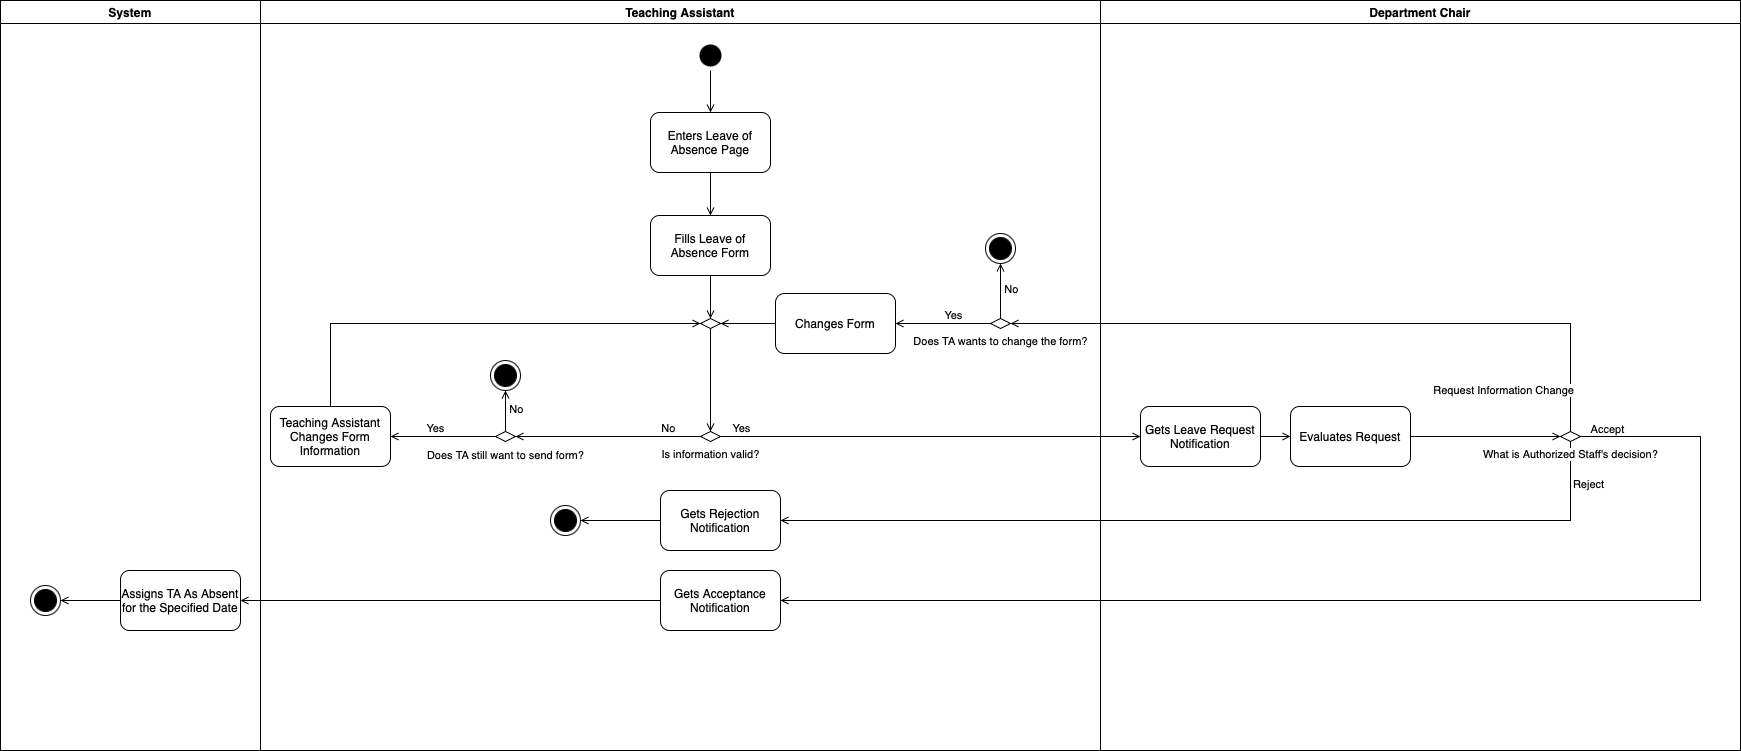

The diagram above was exported from draw.io. Its source (the exported page's mxGraphModel, read from the mxfile embedded in the PNG):
<mxGraphModel dx="1026" dy="772" grid="1" gridSize="10" guides="1" tooltips="1" connect="1" arrows="1" fold="1" page="1" pageScale="1" pageWidth="1169" pageHeight="826" background="none" math="0" shadow="0">
  <root>
    <mxCell id="0" />
    <mxCell id="1" parent="0" />
    <mxCell id="hakPV34hJCcf_OAIk1rY-93" value="" style="endArrow=open;html=1;rounded=0;endFill=0;exitX=0.5;exitY=1;exitDx=0;exitDy=0;labelPosition=left;verticalLabelPosition=middle;align=right;verticalAlign=middle;spacingLeft=-3;entryX=1;entryY=0.5;entryDx=0;entryDy=0;" parent="1" source="hakPV34hJCcf_OAIk1rY-83" target="hakPV34hJCcf_OAIk1rY-92" edge="1">
      <mxGeometry width="50" height="50" relative="1" as="geometry">
        <mxPoint x="1890" y="479" as="sourcePoint" />
        <mxPoint x="1890" y="401" as="targetPoint" />
        <Array as="points">
          <mxPoint x="1880" y="558" />
        </Array>
      </mxGeometry>
    </mxCell>
    <mxCell id="hakPV34hJCcf_OAIk1rY-96" value="Reject" style="edgeLabel;html=1;align=left;verticalAlign=middle;resizable=0;points=[];labelPosition=right;verticalLabelPosition=middle;" parent="hakPV34hJCcf_OAIk1rY-93" connectable="0" vertex="1">
      <mxGeometry x="-0.9029" y="1" relative="1" as="geometry">
        <mxPoint as="offset" />
      </mxGeometry>
    </mxCell>
    <mxCell id="5" value="" style="ellipse;shape=startState;fillColor=#000000;strokeColor=none;" parent="1" vertex="1">
      <mxGeometry x="1005" y="78" width="30" height="30" as="geometry" />
    </mxCell>
    <mxCell id="hakPV34hJCcf_OAIk1rY-42" value="Enters Leave of Absence Page" style="rounded=1;whiteSpace=wrap;html=1;" parent="1" vertex="1">
      <mxGeometry x="960" y="150" width="120" height="60" as="geometry" />
    </mxCell>
    <mxCell id="hakPV34hJCcf_OAIk1rY-44" value="" style="endArrow=open;html=1;rounded=0;endFill=0;entryX=0.5;entryY=0;entryDx=0;entryDy=0;" parent="1" source="5" target="hakPV34hJCcf_OAIk1rY-42" edge="1">
      <mxGeometry width="50" height="50" relative="1" as="geometry">
        <mxPoint x="1110.5" y="290" as="sourcePoint" />
        <mxPoint x="1160.5" y="240" as="targetPoint" />
      </mxGeometry>
    </mxCell>
    <mxCell id="hakPV34hJCcf_OAIk1rY-45" value="Fills Leave of Absence Form" style="rounded=1;whiteSpace=wrap;html=1;" parent="1" vertex="1">
      <mxGeometry x="960" y="253" width="120" height="60" as="geometry" />
    </mxCell>
    <mxCell id="hakPV34hJCcf_OAIk1rY-46" value="" style="rhombus;whiteSpace=wrap;html=1;" parent="1" vertex="1">
      <mxGeometry x="1010" y="356" width="20" height="10" as="geometry" />
    </mxCell>
    <mxCell id="hakPV34hJCcf_OAIk1rY-47" value="" style="endArrow=open;html=1;rounded=0;endFill=0;entryX=0.5;entryY=0;entryDx=0;entryDy=0;exitX=0.5;exitY=1;exitDx=0;exitDy=0;" parent="1" source="hakPV34hJCcf_OAIk1rY-42" target="hakPV34hJCcf_OAIk1rY-45" edge="1">
      <mxGeometry width="50" height="50" relative="1" as="geometry">
        <mxPoint x="1065" y="226" as="sourcePoint" />
        <mxPoint x="1065" y="268" as="targetPoint" />
      </mxGeometry>
    </mxCell>
    <mxCell id="hakPV34hJCcf_OAIk1rY-48" value="" style="endArrow=open;html=1;rounded=0;endFill=0;entryX=0.5;entryY=0;entryDx=0;entryDy=0;exitX=0.5;exitY=1;exitDx=0;exitDy=0;" parent="1" source="hakPV34hJCcf_OAIk1rY-45" target="hakPV34hJCcf_OAIk1rY-46" edge="1">
      <mxGeometry width="50" height="50" relative="1" as="geometry">
        <mxPoint x="1060" y="328" as="sourcePoint" />
        <mxPoint x="1060" y="370" as="targetPoint" />
      </mxGeometry>
    </mxCell>
    <mxCell id="hakPV34hJCcf_OAIk1rY-49" value="Is information valid?" style="rhombus;html=1;labelPosition=center;verticalLabelPosition=bottom;align=center;verticalAlign=top;fontSize=11;" parent="1" vertex="1">
      <mxGeometry x="1010" y="469" width="20" height="10" as="geometry" />
    </mxCell>
    <mxCell id="hakPV34hJCcf_OAIk1rY-50" value="" style="endArrow=open;html=1;rounded=0;endFill=0;entryX=0.5;entryY=0;entryDx=0;entryDy=0;exitX=0.5;exitY=1;exitDx=0;exitDy=0;" parent="1" source="hakPV34hJCcf_OAIk1rY-46" target="hakPV34hJCcf_OAIk1rY-49" edge="1">
      <mxGeometry width="50" height="50" relative="1" as="geometry">
        <mxPoint x="1030" y="323" as="sourcePoint" />
        <mxPoint x="1070" y="380" as="targetPoint" />
      </mxGeometry>
    </mxCell>
    <mxCell id="hakPV34hJCcf_OAIk1rY-52" value="" style="endArrow=open;html=1;rounded=0;endFill=0;exitX=0;exitY=0.5;exitDx=0;exitDy=0;entryX=1;entryY=0.5;entryDx=0;entryDy=0;labelPosition=center;verticalLabelPosition=bottom;align=center;verticalAlign=top;" parent="1" source="hakPV34hJCcf_OAIk1rY-49" target="hakPV34hJCcf_OAIk1rY-61" edge="1">
      <mxGeometry width="50" height="50" relative="1" as="geometry">
        <mxPoint x="1030" y="448.65999999999985" as="sourcePoint" />
        <mxPoint x="1180" y="448.6600000000001" as="targetPoint" />
      </mxGeometry>
    </mxCell>
    <mxCell id="hakPV34hJCcf_OAIk1rY-59" value="No" style="edgeLabel;html=1;align=center;verticalAlign=bottom;resizable=0;points=[];labelPosition=center;verticalLabelPosition=top;" parent="hakPV34hJCcf_OAIk1rY-52" connectable="0" vertex="1">
      <mxGeometry relative="1" as="geometry">
        <mxPoint x="60" as="offset" />
      </mxGeometry>
    </mxCell>
    <mxCell id="hakPV34hJCcf_OAIk1rY-55" value="Teaching Assistant Changes Form Information" style="rounded=1;whiteSpace=wrap;html=1;" parent="1" vertex="1">
      <mxGeometry x="580" y="444" width="120" height="60" as="geometry" />
    </mxCell>
    <mxCell id="hakPV34hJCcf_OAIk1rY-60" value="" style="endArrow=open;html=1;rounded=0;endFill=0;exitX=0.5;exitY=0;exitDx=0;exitDy=0;entryX=0;entryY=0.5;entryDx=0;entryDy=0;" parent="1" source="hakPV34hJCcf_OAIk1rY-55" target="hakPV34hJCcf_OAIk1rY-46" edge="1">
      <mxGeometry width="50" height="50" relative="1" as="geometry">
        <mxPoint x="1030" y="323" as="sourcePoint" />
        <mxPoint x="1010" y="361" as="targetPoint" />
        <Array as="points">
          <mxPoint x="640" y="361" />
        </Array>
      </mxGeometry>
    </mxCell>
    <mxCell id="hakPV34hJCcf_OAIk1rY-61" value="&lt;font style=&quot;font-size: 11px;&quot;&gt;Does TA still want to send form?&lt;/font&gt;" style="rhombus;html=1;verticalAlign=top;labelPosition=center;verticalLabelPosition=bottom;align=center;" parent="1" vertex="1">
      <mxGeometry x="805" y="469" width="20" height="10" as="geometry" />
    </mxCell>
    <mxCell id="hakPV34hJCcf_OAIk1rY-68" value="" style="endArrow=open;html=1;rounded=0;endFill=0;exitX=0;exitY=0.5;exitDx=0;exitDy=0;labelPosition=center;verticalLabelPosition=bottom;align=center;verticalAlign=top;entryX=1;entryY=0.5;entryDx=0;entryDy=0;" parent="1" source="hakPV34hJCcf_OAIk1rY-61" target="hakPV34hJCcf_OAIk1rY-55" edge="1">
      <mxGeometry width="50" height="50" relative="1" as="geometry">
        <mxPoint x="835" y="473.6600000000001" as="sourcePoint" />
        <mxPoint x="925" y="474" as="targetPoint" />
      </mxGeometry>
    </mxCell>
    <mxCell id="hakPV34hJCcf_OAIk1rY-69" value="Yes" style="edgeLabel;html=1;align=center;verticalAlign=bottom;resizable=0;points=[];labelPosition=center;verticalLabelPosition=top;spacingRight=-20;" parent="hakPV34hJCcf_OAIk1rY-68" connectable="0" vertex="1">
      <mxGeometry relative="1" as="geometry">
        <mxPoint x="-18" as="offset" />
      </mxGeometry>
    </mxCell>
    <mxCell id="hakPV34hJCcf_OAIk1rY-71" value="" style="endArrow=open;html=1;rounded=0;endFill=0;exitX=0.5;exitY=0;exitDx=0;exitDy=0;labelPosition=center;verticalLabelPosition=bottom;align=center;verticalAlign=top;entryX=0.5;entryY=1;entryDx=0;entryDy=0;" parent="1" source="hakPV34hJCcf_OAIk1rY-61" target="hakPV34hJCcf_OAIk1rY-74" edge="1">
      <mxGeometry width="50" height="50" relative="1" as="geometry">
        <mxPoint x="835" y="484" as="sourcePoint" />
        <mxPoint x="945" y="484" as="targetPoint" />
      </mxGeometry>
    </mxCell>
    <mxCell id="hakPV34hJCcf_OAIk1rY-72" value="No" style="edgeLabel;html=1;align=center;verticalAlign=bottom;resizable=0;points=[];labelPosition=center;verticalLabelPosition=top;spacingRight=-20;" parent="hakPV34hJCcf_OAIk1rY-71" connectable="0" vertex="1">
      <mxGeometry relative="1" as="geometry">
        <mxPoint y="7" as="offset" />
      </mxGeometry>
    </mxCell>
    <mxCell id="hakPV34hJCcf_OAIk1rY-74" value="" style="ellipse;shape=endState;fillColor=#000000;strokeColor=#000000;" parent="1" vertex="1">
      <mxGeometry x="800" y="398" width="30" height="30" as="geometry" />
    </mxCell>
    <mxCell id="hakPV34hJCcf_OAIk1rY-77" value="" style="endArrow=open;html=1;rounded=0;endFill=0;exitX=1;exitY=0.5;exitDx=0;exitDy=0;labelPosition=center;verticalLabelPosition=bottom;align=center;verticalAlign=top;spacingLeft=-3;entryX=0;entryY=0.5;entryDx=0;entryDy=0;" parent="1" source="hakPV34hJCcf_OAIk1rY-49" target="hakPV34hJCcf_OAIk1rY-79" edge="1">
      <mxGeometry width="50" height="50" relative="1" as="geometry">
        <mxPoint x="1295" y="518" as="sourcePoint" />
        <mxPoint x="1190" y="474" as="targetPoint" />
      </mxGeometry>
    </mxCell>
    <mxCell id="hakPV34hJCcf_OAIk1rY-78" value="Yes" style="edgeLabel;html=1;align=center;verticalAlign=bottom;resizable=0;points=[];labelPosition=center;verticalLabelPosition=top;" parent="hakPV34hJCcf_OAIk1rY-77" connectable="0" vertex="1">
      <mxGeometry relative="1" as="geometry">
        <mxPoint x="-190" as="offset" />
      </mxGeometry>
    </mxCell>
    <mxCell id="hakPV34hJCcf_OAIk1rY-79" value="Gets Leave Request Notification" style="rounded=1;whiteSpace=wrap;html=1;" parent="1" vertex="1">
      <mxGeometry x="1450" y="444" width="120" height="60" as="geometry" />
    </mxCell>
    <mxCell id="hakPV34hJCcf_OAIk1rY-80" value="" style="endArrow=open;html=1;rounded=0;endFill=0;exitX=1;exitY=0.5;exitDx=0;exitDy=0;entryX=0;entryY=0.5;entryDx=0;entryDy=0;" parent="1" source="hakPV34hJCcf_OAIk1rY-79" target="hakPV34hJCcf_OAIk1rY-81" edge="1">
      <mxGeometry width="50" height="50" relative="1" as="geometry">
        <mxPoint x="1030" y="323" as="sourcePoint" />
        <mxPoint x="1570" y="474" as="targetPoint" />
      </mxGeometry>
    </mxCell>
    <mxCell id="hakPV34hJCcf_OAIk1rY-81" value="Evaluates Request" style="rounded=1;whiteSpace=wrap;html=1;" parent="1" vertex="1">
      <mxGeometry x="1600" y="444" width="120" height="60" as="geometry" />
    </mxCell>
    <mxCell id="hakPV34hJCcf_OAIk1rY-82" value="" style="endArrow=open;html=1;rounded=0;endFill=0;exitX=1;exitY=0.5;exitDx=0;exitDy=0;entryX=0;entryY=0.5;entryDx=0;entryDy=0;" parent="1" source="hakPV34hJCcf_OAIk1rY-81" target="hakPV34hJCcf_OAIk1rY-83" edge="1">
      <mxGeometry width="50" height="50" relative="1" as="geometry">
        <mxPoint x="1729" y="473.58000000000004" as="sourcePoint" />
        <mxPoint x="1740" y="474" as="targetPoint" />
      </mxGeometry>
    </mxCell>
    <mxCell id="hakPV34hJCcf_OAIk1rY-83" value="&lt;span style=&quot;background-color: light-dark(#ffffff, var(--ge-dark-color, #121212));&quot;&gt;What is Authorized Staff's decision?&lt;/span&gt;" style="rhombus;html=1;labelPosition=center;verticalLabelPosition=bottom;align=center;verticalAlign=top;fontSize=11;" parent="1" vertex="1">
      <mxGeometry x="1870" y="469" width="20" height="10" as="geometry" />
    </mxCell>
    <mxCell id="hakPV34hJCcf_OAIk1rY-85" value="" style="endArrow=open;html=1;rounded=0;endFill=0;exitX=0.5;exitY=0;exitDx=0;exitDy=0;labelPosition=left;verticalLabelPosition=middle;align=right;verticalAlign=middle;spacingLeft=-3;entryX=1;entryY=0.5;entryDx=0;entryDy=0;" parent="1" source="hakPV34hJCcf_OAIk1rY-83" target="hakPV34hJCcf_OAIk1rY-99" edge="1">
      <mxGeometry width="50" height="50" relative="1" as="geometry">
        <mxPoint x="1520" y="268" as="sourcePoint" />
        <mxPoint x="1880" y="391" as="targetPoint" />
        <Array as="points">
          <mxPoint x="1880" y="361" />
        </Array>
      </mxGeometry>
    </mxCell>
    <mxCell id="-4Dc6mwE5Mg88k9tCGgL-5" value="&lt;span style=&quot;text-align: right;&quot;&gt;Request Information Change&lt;/span&gt;" style="edgeLabel;html=1;align=right;verticalAlign=middle;resizable=0;points=[];labelPosition=left;verticalLabelPosition=middle;" parent="hakPV34hJCcf_OAIk1rY-85" connectable="0" vertex="1">
      <mxGeometry x="-0.8744" y="-4" relative="1" as="geometry">
        <mxPoint as="offset" />
      </mxGeometry>
    </mxCell>
    <mxCell id="hakPV34hJCcf_OAIk1rY-89" value="" style="endArrow=open;html=1;rounded=0;endFill=0;exitX=1;exitY=0.5;exitDx=0;exitDy=0;labelPosition=left;verticalLabelPosition=middle;align=right;verticalAlign=middle;spacingLeft=-3;entryX=1;entryY=0.5;entryDx=0;entryDy=0;" parent="1" source="hakPV34hJCcf_OAIk1rY-83" target="hakPV34hJCcf_OAIk1rY-91" edge="1">
      <mxGeometry width="50" height="50" relative="1" as="geometry">
        <mxPoint x="2060" y="486" as="sourcePoint" />
        <mxPoint x="2130" y="474" as="targetPoint" />
        <Array as="points">
          <mxPoint x="2010" y="474" />
          <mxPoint x="2010" y="638" />
        </Array>
      </mxGeometry>
    </mxCell>
    <mxCell id="hakPV34hJCcf_OAIk1rY-95" value="Accept" style="edgeLabel;html=1;align=center;verticalAlign=bottom;resizable=0;points=[];labelPosition=center;verticalLabelPosition=top;" parent="hakPV34hJCcf_OAIk1rY-89" connectable="0" vertex="1">
      <mxGeometry x="-0.9564" y="-1" relative="1" as="geometry">
        <mxPoint as="offset" />
      </mxGeometry>
    </mxCell>
    <mxCell id="hakPV34hJCcf_OAIk1rY-91" value="Gets Acceptance Notification" style="rounded=1;whiteSpace=wrap;html=1;" parent="1" vertex="1">
      <mxGeometry x="970" y="608" width="120" height="60" as="geometry" />
    </mxCell>
    <mxCell id="hakPV34hJCcf_OAIk1rY-92" value="Gets Rejection Notification" style="rounded=1;whiteSpace=wrap;html=1;" parent="1" vertex="1">
      <mxGeometry x="970" y="528" width="120" height="60" as="geometry" />
    </mxCell>
    <mxCell id="hakPV34hJCcf_OAIk1rY-99" value="&lt;span style=&quot;background-color: light-dark(#ffffff, var(--ge-dark-color, #121212));&quot;&gt;Does TA wants to change the form?&lt;/span&gt;" style="rhombus;html=1;labelPosition=center;verticalLabelPosition=bottom;align=center;verticalAlign=top;fontSize=11;" parent="1" vertex="1">
      <mxGeometry x="1300" y="356" width="20" height="10" as="geometry" />
    </mxCell>
    <mxCell id="hakPV34hJCcf_OAIk1rY-101" value="" style="ellipse;shape=endState;fillColor=#000000;strokeColor=#000000;" parent="1" vertex="1">
      <mxGeometry x="1295" y="271" width="30" height="30" as="geometry" />
    </mxCell>
    <mxCell id="hakPV34hJCcf_OAIk1rY-102" value="" style="endArrow=open;html=1;rounded=0;endFill=0;exitX=0.5;exitY=0;exitDx=0;exitDy=0;labelPosition=center;verticalLabelPosition=bottom;align=center;verticalAlign=top;entryX=0.5;entryY=1;entryDx=0;entryDy=0;" parent="1" source="hakPV34hJCcf_OAIk1rY-99" target="hakPV34hJCcf_OAIk1rY-101" edge="1">
      <mxGeometry width="50" height="50" relative="1" as="geometry">
        <mxPoint x="935" y="479" as="sourcePoint" />
        <mxPoint x="935" y="438" as="targetPoint" />
      </mxGeometry>
    </mxCell>
    <mxCell id="hakPV34hJCcf_OAIk1rY-103" value="No" style="edgeLabel;html=1;align=center;verticalAlign=bottom;resizable=0;points=[];labelPosition=center;verticalLabelPosition=top;spacingRight=-20;" parent="hakPV34hJCcf_OAIk1rY-102" connectable="0" vertex="1">
      <mxGeometry relative="1" as="geometry">
        <mxPoint y="7" as="offset" />
      </mxGeometry>
    </mxCell>
    <mxCell id="hakPV34hJCcf_OAIk1rY-104" value="" style="endArrow=open;html=1;rounded=0;endFill=0;exitX=0;exitY=0.5;exitDx=0;exitDy=0;labelPosition=center;verticalLabelPosition=bottom;align=center;verticalAlign=top;entryX=1;entryY=0.5;entryDx=0;entryDy=0;" parent="1" source="hakPV34hJCcf_OAIk1rY-99" target="hakPV34hJCcf_OAIk1rY-106" edge="1">
      <mxGeometry width="50" height="50" relative="1" as="geometry">
        <mxPoint x="835" y="489" as="sourcePoint" />
        <mxPoint x="835" y="448" as="targetPoint" />
      </mxGeometry>
    </mxCell>
    <mxCell id="hakPV34hJCcf_OAIk1rY-105" value="Yes" style="edgeLabel;html=1;align=center;verticalAlign=bottom;resizable=0;points=[];labelPosition=center;verticalLabelPosition=top;spacingRight=-20;" parent="hakPV34hJCcf_OAIk1rY-104" connectable="0" vertex="1">
      <mxGeometry relative="1" as="geometry">
        <mxPoint as="offset" />
      </mxGeometry>
    </mxCell>
    <mxCell id="hakPV34hJCcf_OAIk1rY-106" value="Changes Form" style="rounded=1;whiteSpace=wrap;html=1;" parent="1" vertex="1">
      <mxGeometry x="1085" y="331" width="120" height="60" as="geometry" />
    </mxCell>
    <mxCell id="hakPV34hJCcf_OAIk1rY-107" value="" style="endArrow=open;html=1;rounded=0;endFill=0;entryX=1;entryY=0.5;entryDx=0;entryDy=0;exitX=0;exitY=0.5;exitDx=0;exitDy=0;" parent="1" source="hakPV34hJCcf_OAIk1rY-106" target="hakPV34hJCcf_OAIk1rY-46" edge="1">
      <mxGeometry width="50" height="50" relative="1" as="geometry">
        <mxPoint x="1030" y="323" as="sourcePoint" />
        <mxPoint x="1030" y="366" as="targetPoint" />
      </mxGeometry>
    </mxCell>
    <mxCell id="hakPV34hJCcf_OAIk1rY-108" value="Teaching Assistant" style="swimlane;whiteSpace=wrap;html=1;" parent="1" vertex="1">
      <mxGeometry x="570" y="38" width="840" height="750" as="geometry" />
    </mxCell>
    <mxCell id="zprMKPDUbncGo__03TnJ-5" value="" style="ellipse;shape=endState;fillColor=#000000;strokeColor=#000000;" vertex="1" parent="hakPV34hJCcf_OAIk1rY-108">
      <mxGeometry x="290" y="505" width="30" height="30" as="geometry" />
    </mxCell>
    <mxCell id="hakPV34hJCcf_OAIk1rY-109" value="Department Chair" style="swimlane;whiteSpace=wrap;html=1;" parent="1" vertex="1">
      <mxGeometry x="1410" y="38" width="640" height="750" as="geometry" />
    </mxCell>
    <mxCell id="-4Dc6mwE5Mg88k9tCGgL-6" value="System" style="swimlane;whiteSpace=wrap;html=1;" parent="1" vertex="1">
      <mxGeometry x="310" y="38" width="260" height="750" as="geometry" />
    </mxCell>
    <mxCell id="-4Dc6mwE5Mg88k9tCGgL-8" value="Assigns TA As Absent for the Specified Date" style="rounded=1;whiteSpace=wrap;html=1;" parent="-4Dc6mwE5Mg88k9tCGgL-6" vertex="1">
      <mxGeometry x="120" y="570" width="120" height="60" as="geometry" />
    </mxCell>
    <mxCell id="-4Dc6mwE5Mg88k9tCGgL-9" value="" style="ellipse;shape=endState;fillColor=#000000;strokeColor=#000000;" parent="-4Dc6mwE5Mg88k9tCGgL-6" vertex="1">
      <mxGeometry x="30" y="585" width="30" height="30" as="geometry" />
    </mxCell>
    <mxCell id="-4Dc6mwE5Mg88k9tCGgL-10" value="" style="endArrow=open;html=1;rounded=0;endFill=0;exitX=0;exitY=0.5;exitDx=0;exitDy=0;labelPosition=left;verticalLabelPosition=middle;align=right;verticalAlign=middle;spacingLeft=-3;entryX=1;entryY=0.5;entryDx=0;entryDy=0;" parent="-4Dc6mwE5Mg88k9tCGgL-6" source="-4Dc6mwE5Mg88k9tCGgL-8" target="-4Dc6mwE5Mg88k9tCGgL-9" edge="1">
      <mxGeometry width="50" height="50" relative="1" as="geometry">
        <mxPoint x="-240" y="600" as="sourcePoint" />
        <mxPoint x="-175" y="600" as="targetPoint" />
        <Array as="points" />
      </mxGeometry>
    </mxCell>
    <mxCell id="-4Dc6mwE5Mg88k9tCGgL-7" value="" style="endArrow=open;html=1;rounded=0;endFill=0;exitX=0;exitY=0.5;exitDx=0;exitDy=0;labelPosition=left;verticalLabelPosition=middle;align=right;verticalAlign=middle;spacingLeft=-3;entryX=1;entryY=0.5;entryDx=0;entryDy=0;" parent="1" target="-4Dc6mwE5Mg88k9tCGgL-8" edge="1" source="hakPV34hJCcf_OAIk1rY-91">
      <mxGeometry width="50" height="50" relative="1" as="geometry">
        <mxPoint x="940" y="638" as="sourcePoint" />
        <mxPoint x="-50" y="638" as="targetPoint" />
        <Array as="points" />
      </mxGeometry>
    </mxCell>
    <mxCell id="zprMKPDUbncGo__03TnJ-6" value="" style="endArrow=open;html=1;rounded=0;endFill=0;entryX=1;entryY=0.5;entryDx=0;entryDy=0;exitX=0;exitY=0.5;exitDx=0;exitDy=0;" edge="1" parent="1" source="hakPV34hJCcf_OAIk1rY-92" target="zprMKPDUbncGo__03TnJ-5">
      <mxGeometry width="50" height="50" relative="1" as="geometry">
        <mxPoint x="1030" y="220" as="sourcePoint" />
        <mxPoint x="1030" y="263" as="targetPoint" />
      </mxGeometry>
    </mxCell>
  </root>
</mxGraphModel>